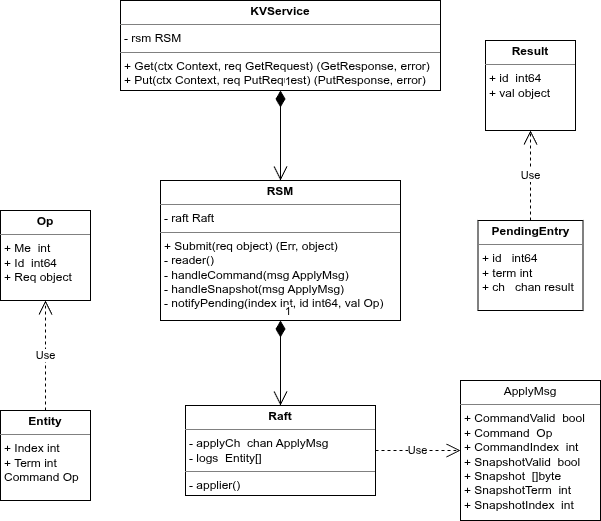

The diagram above was exported from draw.io. Its source (the exported page's mxGraphModel, read from the mxfile embedded in the PNG):
<mxGraphModel dx="1277" dy="733" grid="1" gridSize="10" guides="1" tooltips="1" connect="1" arrows="1" fold="1" page="1" pageScale="1" pageWidth="850" pageHeight="1100" math="0" shadow="0">
  <root>
    <mxCell id="0" />
    <mxCell id="1" parent="0" />
    <mxCell id="8zpM-fnynB5kMVqMXMao-5" parent="1" style="verticalAlign=top;align=left;overflow=fill;html=1;whiteSpace=wrap;" value="&lt;p style=&quot;margin:0px;margin-top:4px;text-align:center;&quot;&gt;&lt;b&gt;Op&lt;/b&gt;&lt;/p&gt;&lt;hr size=&quot;1&quot; style=&quot;border-style:solid;&quot;&gt;&lt;p style=&quot;margin:0px;margin-left:4px;&quot;&gt;+&amp;nbsp;&lt;span style=&quot;background-color: transparent;&quot;&gt;Me&amp;nbsp; int&lt;/span&gt;&lt;/p&gt;&lt;p style=&quot;margin:0px;margin-left:4px;&quot;&gt;&lt;span style=&quot;white-space: normal;&quot;&gt;+ Id&amp;nbsp; int64&lt;/span&gt;&lt;/p&gt;&lt;p style=&quot;margin:0px;margin-left:4px;&quot;&gt;&lt;span style=&quot;white-space: normal;&quot;&gt;+ Req object&lt;/span&gt;&lt;/p&gt;" vertex="1">
      <mxGeometry height="90" width="90" x="350" y="940" as="geometry" />
    </mxCell>
    <mxCell id="8zpM-fnynB5kMVqMXMao-8" parent="1" style="verticalAlign=top;align=left;overflow=fill;html=1;whiteSpace=wrap;" value="&lt;p style=&quot;margin:0px;margin-top:4px;text-align:center;&quot;&gt;ApplyMsg&lt;/p&gt;&lt;hr size=&quot;1&quot; style=&quot;border-style:solid;&quot;&gt;&lt;p style=&quot;margin:0px;margin-left:4px;&quot;&gt;+&amp;nbsp;&lt;span style=&quot;background-color: transparent;&quot;&gt;CommandValid&amp;nbsp; bool&lt;/span&gt;&lt;span style=&quot;background-color: transparent;&quot;&gt;&lt;br&gt;&lt;/span&gt;&lt;/p&gt;&lt;p style=&quot;margin:0px;margin-left:4px;&quot;&gt;&lt;span style=&quot;white-space: normal;&quot;&gt;+ Command&amp;nbsp; Op&lt;/span&gt;&lt;/p&gt;&lt;p style=&quot;margin:0px;margin-left:4px;&quot;&gt;&lt;span style=&quot;white-space: normal;&quot;&gt;+ CommandIndex&amp;nbsp; int&lt;/span&gt;&lt;/p&gt;&lt;p style=&quot;margin:0px;margin-left:4px;&quot;&gt;&lt;span style=&quot;white-space: normal;&quot;&gt;+ SnapshotValid&amp;nbsp; bool&lt;/span&gt;&lt;/p&gt;&lt;p style=&quot;margin:0px;margin-left:4px;&quot;&gt;&lt;span style=&quot;white-space: normal;&quot;&gt;+ Snapshot&amp;nbsp; []byte&lt;/span&gt;&lt;/p&gt;&lt;p style=&quot;margin:0px;margin-left:4px;&quot;&gt;&lt;span style=&quot;white-space: normal;&quot;&gt;+ SnapshotTerm&amp;nbsp; int&lt;/span&gt;&lt;/p&gt;&lt;p style=&quot;margin:0px;margin-left:4px;&quot;&gt;&lt;span style=&quot;white-space: normal;&quot;&gt;+ SnapshotIndex&amp;nbsp; int&lt;/span&gt;&lt;/p&gt;" vertex="1">
      <mxGeometry height="140" width="140" x="810" y="1110" as="geometry" />
    </mxCell>
    <mxCell id="8zpM-fnynB5kMVqMXMao-9" parent="1" style="verticalAlign=top;align=left;overflow=fill;html=1;whiteSpace=wrap;" value="&lt;p style=&quot;margin:0px;margin-top:4px;text-align:center;&quot;&gt;&lt;b&gt;KVService&lt;/b&gt;&lt;/p&gt;&lt;hr size=&quot;1&quot; style=&quot;border-style:solid;&quot;&gt;&lt;p style=&quot;margin:0px;margin-left:4px;&quot;&gt;- rsm RSM&lt;/p&gt;&lt;hr size=&quot;1&quot; style=&quot;border-style:solid;&quot;&gt;&lt;p style=&quot;margin: 0px 0px 0px 4px;&quot;&gt;+&amp;nbsp;&lt;span style=&quot;background-color: transparent;&quot;&gt;Get(ctx Context, req GetRequest) (GetResponse, error)&lt;/span&gt;&lt;br&gt;&lt;/p&gt;&lt;p style=&quot;margin: 0px 0px 0px 4px;&quot;&gt;&lt;span style=&quot;background-color: transparent;&quot;&gt;+&amp;nbsp;&lt;/span&gt;&lt;span style=&quot;background-color: transparent;&quot;&gt;Put(ctx Context, req PutRequest) (PutResponse, error)&amp;nbsp;&lt;/span&gt;&lt;/p&gt;" vertex="1">
      <mxGeometry height="90" width="320" x="470" y="730" as="geometry" />
    </mxCell>
    <mxCell id="8zpM-fnynB5kMVqMXMao-10" edge="1" parent="1" source="8zpM-fnynB5kMVqMXMao-9" style="endArrow=open;html=1;endSize=12;startArrow=diamondThin;startSize=14;startFill=1;edgeStyle=orthogonalEdgeStyle;align=left;verticalAlign=bottom;rounded=0;exitX=0.5;exitY=1;exitDx=0;exitDy=0;entryX=0.5;entryY=0;entryDx=0;entryDy=0;" target="8zpM-fnynB5kMVqMXMao-12" value="1">
      <mxGeometry relative="1" x="-1" y="3" as="geometry">
        <mxPoint x="850" y="710" as="sourcePoint" />
        <mxPoint x="700" y="880" as="targetPoint" />
      </mxGeometry>
    </mxCell>
    <mxCell id="8zpM-fnynB5kMVqMXMao-12" parent="1" style="verticalAlign=top;align=left;overflow=fill;html=1;whiteSpace=wrap;" value="&lt;p style=&quot;margin:0px;margin-top:4px;text-align:center;&quot;&gt;&lt;b&gt;RSM&lt;/b&gt;&lt;/p&gt;&lt;hr size=&quot;1&quot; style=&quot;border-style:solid;&quot;&gt;&lt;p style=&quot;margin:0px;margin-left:4px;&quot;&gt;- raft Raft&lt;/p&gt;&lt;hr size=&quot;1&quot; style=&quot;border-style:solid;&quot;&gt;&lt;p style=&quot;margin: 0px 0px 0px 4px;&quot;&gt;+ Submit(&lt;span style=&quot;background-color: transparent;&quot;&gt;req object) (Err, object)&lt;/span&gt;&lt;/p&gt;&lt;p style=&quot;margin: 0px 0px 0px 4px;&quot;&gt;- reader()&lt;/p&gt;&lt;p style=&quot;margin: 0px 0px 0px 4px;&quot;&gt;-&amp;nbsp;handleCommand(msg ApplyMsg)&lt;/p&gt;&lt;p style=&quot;margin: 0px 0px 0px 4px;&quot;&gt;-&amp;nbsp;handleSnapshot(msg ApplyMsg)&lt;/p&gt;&lt;p style=&quot;margin: 0px 0px 0px 4px;&quot;&gt;-&amp;nbsp;notifyPending(index int, id int64, val Op)&lt;/p&gt;" vertex="1">
      <mxGeometry height="140" width="240" x="510" y="910" as="geometry" />
    </mxCell>
    <mxCell id="8zpM-fnynB5kMVqMXMao-13" parent="1" style="verticalAlign=top;align=left;overflow=fill;html=1;whiteSpace=wrap;" value="&lt;p style=&quot;margin:0px;margin-top:4px;text-align:center;&quot;&gt;&lt;b&gt;Raft&lt;/b&gt;&lt;/p&gt;&lt;hr size=&quot;1&quot; style=&quot;border-style:solid;&quot;&gt;&lt;p style=&quot;margin:0px;margin-left:4px;&quot;&gt;- applyCh&amp;nbsp; chan ApplyMsg&lt;/p&gt;&lt;p style=&quot;margin:0px;margin-left:4px;&quot;&gt;- logs&amp;nbsp; Entity[]&lt;/p&gt;&lt;hr size=&quot;1&quot; style=&quot;border-style:solid;&quot;&gt;&lt;p style=&quot;margin:0px;margin-left:4px;&quot;&gt;- applier()&lt;/p&gt;" vertex="1">
      <mxGeometry height="90" width="190" x="535" y="1135" as="geometry" />
    </mxCell>
    <mxCell id="8zpM-fnynB5kMVqMXMao-15" parent="1" style="verticalAlign=top;align=left;overflow=fill;html=1;whiteSpace=wrap;" value="&lt;p style=&quot;margin:0px;margin-top:4px;text-align:center;&quot;&gt;&lt;b&gt;Entity&lt;/b&gt;&lt;/p&gt;&lt;hr size=&quot;1&quot; style=&quot;border-style:solid;&quot;&gt;&lt;p style=&quot;margin:0px;margin-left:4px;&quot;&gt;+ Index int&lt;/p&gt;&lt;p style=&quot;margin:0px;margin-left:4px;&quot;&gt;+ Term int&lt;/p&gt;&lt;p style=&quot;margin:0px;margin-left:4px;&quot;&gt;Command Op&lt;/p&gt;" vertex="1">
      <mxGeometry height="90" width="90" x="350" y="1140" as="geometry" />
    </mxCell>
    <mxCell id="8zpM-fnynB5kMVqMXMao-16" edge="1" parent="1" source="8zpM-fnynB5kMVqMXMao-15" style="endArrow=open;endSize=12;dashed=1;html=1;rounded=0;entryX=0.5;entryY=1;entryDx=0;entryDy=0;exitX=0.5;exitY=0;exitDx=0;exitDy=0;" target="8zpM-fnynB5kMVqMXMao-5" value="Use">
      <mxGeometry relative="1" width="160" as="geometry">
        <mxPoint x="330" y="970" as="sourcePoint" />
        <mxPoint x="490" y="970" as="targetPoint" />
      </mxGeometry>
    </mxCell>
    <mxCell id="8zpM-fnynB5kMVqMXMao-19" edge="1" parent="1" source="8zpM-fnynB5kMVqMXMao-13" style="endArrow=open;endSize=12;dashed=1;html=1;rounded=0;entryX=0;entryY=0.5;entryDx=0;entryDy=0;exitX=1;exitY=0.5;exitDx=0;exitDy=0;" target="8zpM-fnynB5kMVqMXMao-8" value="Use">
      <mxGeometry relative="1" width="160" as="geometry">
        <mxPoint x="620" y="1300" as="sourcePoint" />
        <mxPoint x="620" y="1190" as="targetPoint" />
      </mxGeometry>
    </mxCell>
    <mxCell id="8zpM-fnynB5kMVqMXMao-32" edge="1" parent="1" source="8zpM-fnynB5kMVqMXMao-12" style="endArrow=open;html=1;endSize=12;startArrow=diamondThin;startSize=14;startFill=1;edgeStyle=orthogonalEdgeStyle;align=left;verticalAlign=bottom;rounded=0;exitX=0.5;exitY=1;exitDx=0;exitDy=0;entryX=0.5;entryY=0;entryDx=0;entryDy=0;" target="8zpM-fnynB5kMVqMXMao-13" value="1">
      <mxGeometry relative="1" x="-1" y="3" as="geometry">
        <mxPoint x="620" y="850" as="sourcePoint" />
        <mxPoint x="620" y="960" as="targetPoint" />
      </mxGeometry>
    </mxCell>
    <mxCell id="8zpM-fnynB5kMVqMXMao-34" parent="1" style="verticalAlign=top;align=left;overflow=fill;html=1;whiteSpace=wrap;" value="&lt;p style=&quot;margin:0px;margin-top:4px;text-align:center;&quot;&gt;&lt;b&gt;Result&lt;/b&gt;&lt;/p&gt;&lt;hr size=&quot;1&quot; style=&quot;border-style:solid;&quot;&gt;&lt;p style=&quot;margin:0px;margin-left:4px;&quot;&gt;+&amp;nbsp;&lt;span style=&quot;background-color: transparent;&quot;&gt;id&amp;nbsp; int64&lt;/span&gt;&lt;/p&gt;&lt;p style=&quot;margin:0px;margin-left:4px;&quot;&gt;&lt;span style=&quot;white-space: normal;&quot;&gt;+ val object&lt;/span&gt;&lt;/p&gt;" vertex="1">
      <mxGeometry height="90" width="90" x="835" y="770" as="geometry" />
    </mxCell>
    <mxCell id="8zpM-fnynB5kMVqMXMao-35" parent="1" style="verticalAlign=top;align=left;overflow=fill;html=1;whiteSpace=wrap;" value="&lt;p style=&quot;margin:0px;margin-top:4px;text-align:center;&quot;&gt;&lt;b&gt;PendingEntry&lt;/b&gt;&lt;/p&gt;&lt;hr size=&quot;1&quot; style=&quot;border-style:solid;&quot;&gt;&lt;p style=&quot;margin:0px;margin-left:4px;&quot;&gt;+&amp;nbsp;&lt;span style=&quot;background-color: transparent;&quot;&gt;id&amp;nbsp; &amp;nbsp;int64&lt;/span&gt;&lt;/p&gt;&lt;p style=&quot;margin:0px;margin-left:4px;&quot;&gt;&lt;span style=&quot;white-space: normal;&quot;&gt;+ term int&lt;/span&gt;&lt;/p&gt;&lt;p style=&quot;margin:0px;margin-left:4px;&quot;&gt;&lt;span style=&quot;white-space: normal;&quot;&gt;+ ch&amp;nbsp; &amp;nbsp;chan result&lt;/span&gt;&lt;/p&gt;" vertex="1">
      <mxGeometry height="90" width="105" x="827.5" y="950" as="geometry" />
    </mxCell>
    <mxCell id="8zpM-fnynB5kMVqMXMao-36" edge="1" parent="1" source="8zpM-fnynB5kMVqMXMao-35" style="endArrow=open;endSize=12;dashed=1;html=1;rounded=0;entryX=0.5;entryY=1;entryDx=0;entryDy=0;exitX=0.5;exitY=0;exitDx=0;exitDy=0;" target="8zpM-fnynB5kMVqMXMao-34" value="Use">
      <mxGeometry relative="1" width="160" as="geometry">
        <mxPoint x="815" y="800" as="sourcePoint" />
        <mxPoint x="975" y="800" as="targetPoint" />
      </mxGeometry>
    </mxCell>
  </root>
</mxGraphModel>